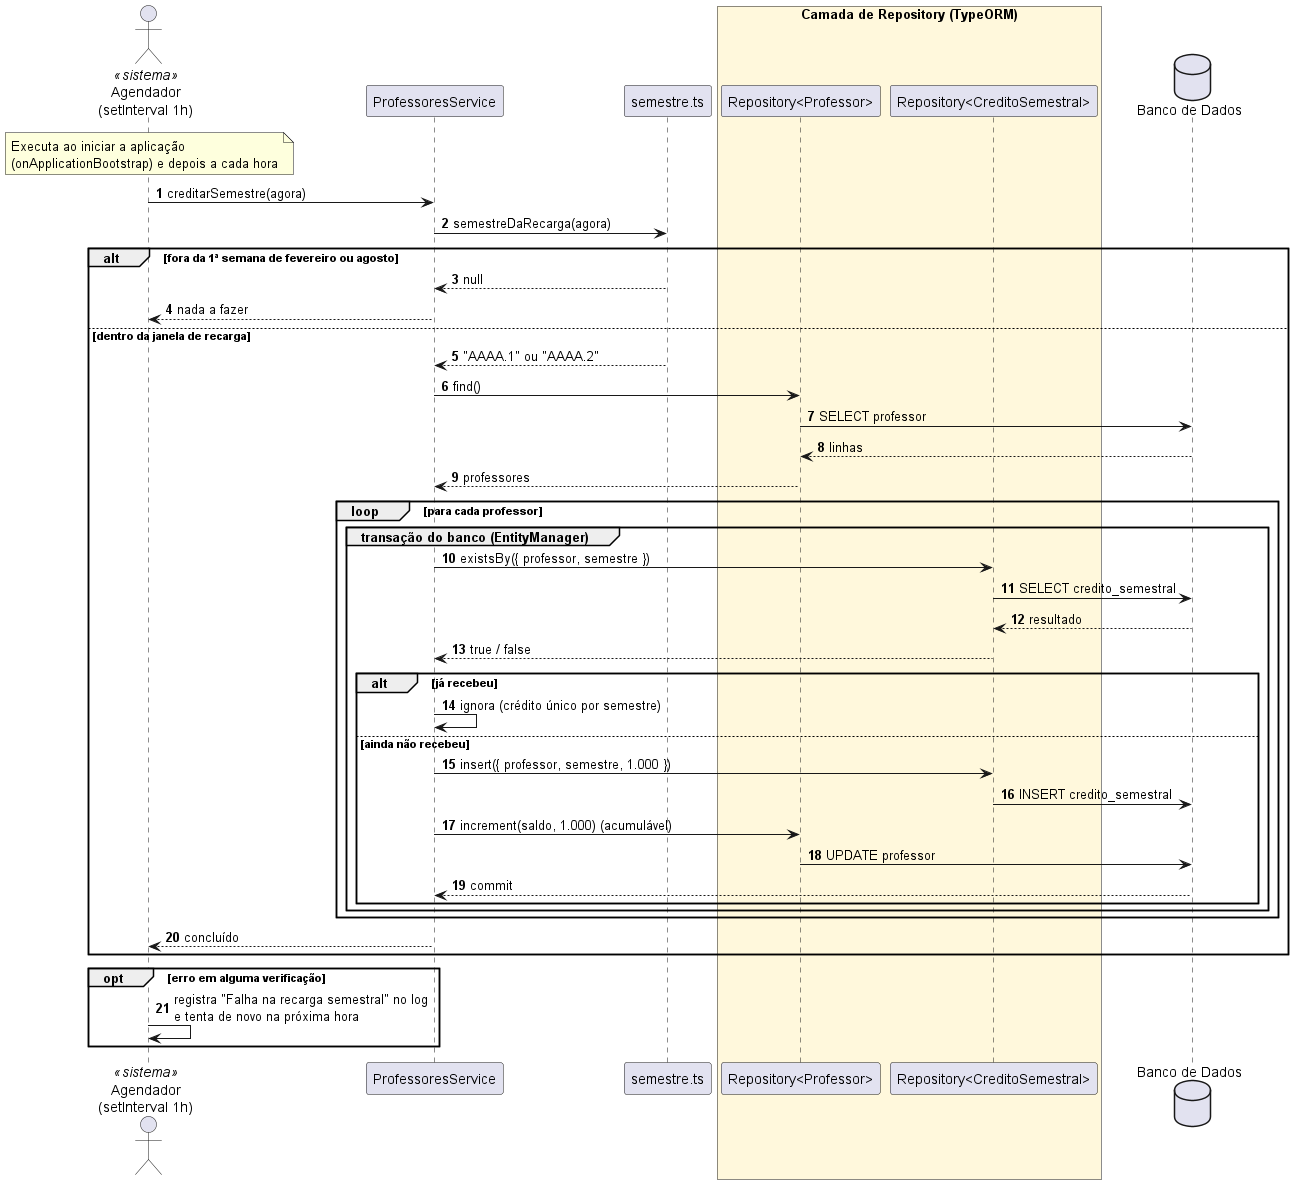

The diagram above was rendered by PlantUML. Its source (embedded in the PNG):
@startuml uc12_creditar_moedas_semestrais
' =====================================================================
' Sistema de Moeda Estudantil
' Diagrama de Sequencia - UC12 Creditar moedas semestrais (HU16)
' Fonte versionada em docs/diagramas/sequencia/uc12-creditar-moedas-semestrais.puml
' =====================================================================

skinparam shadowing false
autonumber

actor "Agendador\n(setInterval 1h)" as Agendador <<sistema>>
participant "ProfessoresService" as Service
participant "semestre.ts" as Semestre
box "Camada de Repository (TypeORM)" #FFF8DC
  participant "Repository<Professor>" as ProfRepo
  participant "Repository<CreditoSemestral>" as CreditoRepo
end box
database "Banco de Dados" as BD

note over Agendador : Executa ao iniciar a aplicação\n(onApplicationBootstrap) e depois a cada hora

Agendador -> Service : creditarSemestre(agora)
Service -> Semestre : semestreDaRecarga(agora)

alt fora da 1ª semana de fevereiro ou agosto
  Semestre --> Service : null
  Service --> Agendador : nada a fazer
else dentro da janela de recarga
  Semestre --> Service : "AAAA.1" ou "AAAA.2"
  Service -> ProfRepo : find()
  ProfRepo -> BD : SELECT professor
  BD --> ProfRepo : linhas
  ProfRepo --> Service : professores

  loop para cada professor
    group transação do banco (EntityManager)
      Service -> CreditoRepo : existsBy({ professor, semestre })
      CreditoRepo -> BD : SELECT credito_semestral
      BD --> CreditoRepo : resultado
      CreditoRepo --> Service : true / false
      alt já recebeu
        Service -> Service : ignora (crédito único por semestre)
      else ainda não recebeu
        Service -> CreditoRepo : insert({ professor, semestre, 1.000 })
        CreditoRepo -> BD : INSERT credito_semestral
        Service -> ProfRepo : increment(saldo, 1.000) (acumulável)
        ProfRepo -> BD : UPDATE professor
        BD --> Service : commit
      end
    end
  end
  Service --> Agendador : concluído
end

opt erro em alguma verificação
  Agendador -> Agendador : registra "Falha na recarga semestral" no log\ne tenta de novo na próxima hora
end

@enduml